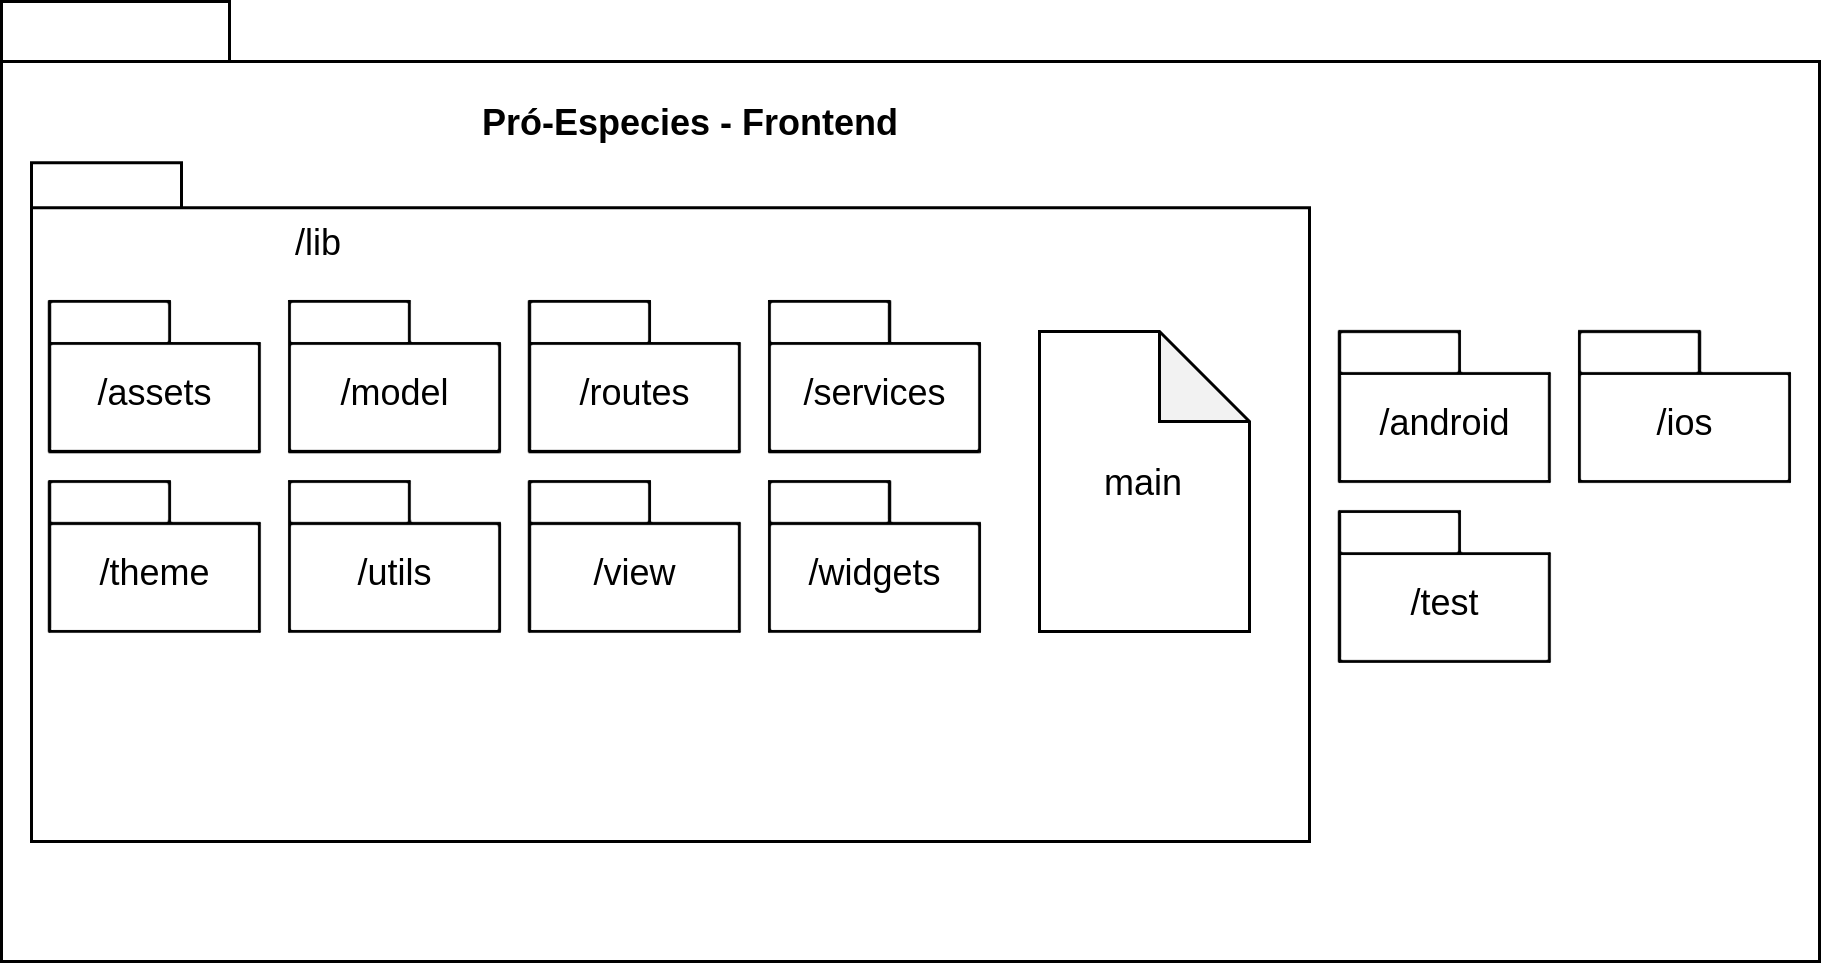

The diagram above was exported from draw.io. Its source (the exported page's mxGraphModel, read from the mxfile embedded in the PNG):
<mxGraphModel dx="868" dy="481" grid="1" gridSize="10" guides="1" tooltips="1" connect="1" arrows="1" fold="1" page="1" pageScale="1" pageWidth="827" pageHeight="1169" math="0" shadow="0">
  <root>
    <mxCell id="0" />
    <mxCell id="1" parent="0" />
    <mxCell id="SyOk8Jc3qLTJuwUcxYbr-1" value="" style="shape=folder;fontStyle=1;spacingTop=10;tabWidth=76;tabHeight=20;tabPosition=left;html=1;" vertex="1" parent="1">
      <mxGeometry x="184" y="140" width="606" height="320" as="geometry" />
    </mxCell>
    <mxCell id="SyOk8Jc3qLTJuwUcxYbr-2" value="&lt;span style=&quot;font-weight: 700&quot;&gt;Pró-Especies - Frontend&lt;/span&gt;" style="text;html=1;strokeColor=none;fillColor=none;align=center;verticalAlign=middle;whiteSpace=wrap;rounded=0;" vertex="1" parent="1">
      <mxGeometry x="334" y="170" width="160" height="20" as="geometry" />
    </mxCell>
    <mxCell id="SyOk8Jc3qLTJuwUcxYbr-3" value="" style="shape=folder;fontStyle=1;spacingTop=10;tabWidth=50;tabHeight=15;tabPosition=left;html=1;" vertex="1" parent="1">
      <mxGeometry x="194" y="193.75" width="426" height="226.25" as="geometry" />
    </mxCell>
    <mxCell id="SyOk8Jc3qLTJuwUcxYbr-4" value="/lib" style="text;html=1;strokeColor=none;fillColor=none;align=center;verticalAlign=middle;whiteSpace=wrap;rounded=0;" vertex="1" parent="1">
      <mxGeometry x="270" y="210" width="40" height="20" as="geometry" />
    </mxCell>
    <mxCell id="SyOk8Jc3qLTJuwUcxYbr-5" value="&lt;span style=&quot;font-weight: 400&quot;&gt;/assets&lt;/span&gt;" style="shape=folder;fontStyle=1;spacingTop=10;tabWidth=40;tabHeight=14;tabPosition=left;html=1;" vertex="1" parent="1">
      <mxGeometry x="200" y="240" width="70" height="50" as="geometry" />
    </mxCell>
    <mxCell id="SyOk8Jc3qLTJuwUcxYbr-6" value="&lt;span style=&quot;font-weight: 400&quot;&gt;/model&lt;/span&gt;" style="shape=folder;fontStyle=1;spacingTop=10;tabWidth=40;tabHeight=14;tabPosition=left;html=1;" vertex="1" parent="1">
      <mxGeometry x="280" y="240" width="70" height="50" as="geometry" />
    </mxCell>
    <mxCell id="SyOk8Jc3qLTJuwUcxYbr-7" value="&lt;span style=&quot;font-weight: 400&quot;&gt;/routes&lt;/span&gt;" style="shape=folder;fontStyle=1;spacingTop=10;tabWidth=40;tabHeight=14;tabPosition=left;html=1;" vertex="1" parent="1">
      <mxGeometry x="360" y="240" width="70" height="50" as="geometry" />
    </mxCell>
    <mxCell id="SyOk8Jc3qLTJuwUcxYbr-8" value="&lt;span style=&quot;font-weight: 400&quot;&gt;/services&lt;/span&gt;" style="shape=folder;fontStyle=1;spacingTop=10;tabWidth=40;tabHeight=14;tabPosition=left;html=1;" vertex="1" parent="1">
      <mxGeometry x="440" y="240" width="70" height="50" as="geometry" />
    </mxCell>
    <mxCell id="SyOk8Jc3qLTJuwUcxYbr-9" value="&lt;span style=&quot;font-weight: 400&quot;&gt;/theme&lt;/span&gt;" style="shape=folder;fontStyle=1;spacingTop=10;tabWidth=40;tabHeight=14;tabPosition=left;html=1;" vertex="1" parent="1">
      <mxGeometry x="200" y="300" width="70" height="50" as="geometry" />
    </mxCell>
    <mxCell id="SyOk8Jc3qLTJuwUcxYbr-10" value="&lt;span style=&quot;font-weight: 400&quot;&gt;/utils&lt;/span&gt;" style="shape=folder;fontStyle=1;spacingTop=10;tabWidth=40;tabHeight=14;tabPosition=left;html=1;" vertex="1" parent="1">
      <mxGeometry x="280" y="300" width="70" height="50" as="geometry" />
    </mxCell>
    <mxCell id="SyOk8Jc3qLTJuwUcxYbr-11" value="&lt;span style=&quot;font-weight: 400&quot;&gt;/view&lt;/span&gt;" style="shape=folder;fontStyle=1;spacingTop=10;tabWidth=40;tabHeight=14;tabPosition=left;html=1;" vertex="1" parent="1">
      <mxGeometry x="360" y="300" width="70" height="50" as="geometry" />
    </mxCell>
    <mxCell id="SyOk8Jc3qLTJuwUcxYbr-12" value="&lt;span style=&quot;font-weight: 400&quot;&gt;/widgets&lt;/span&gt;" style="shape=folder;fontStyle=1;spacingTop=10;tabWidth=40;tabHeight=14;tabPosition=left;html=1;" vertex="1" parent="1">
      <mxGeometry x="440" y="300" width="70" height="50" as="geometry" />
    </mxCell>
    <mxCell id="SyOk8Jc3qLTJuwUcxYbr-13" value="main" style="shape=note;whiteSpace=wrap;html=1;backgroundOutline=1;darkOpacity=0.05;" vertex="1" parent="1">
      <mxGeometry x="530" y="250" width="70" height="100" as="geometry" />
    </mxCell>
    <mxCell id="SyOk8Jc3qLTJuwUcxYbr-14" value="&lt;span style=&quot;font-weight: 400&quot;&gt;/android&lt;/span&gt;" style="shape=folder;fontStyle=1;spacingTop=10;tabWidth=40;tabHeight=14;tabPosition=left;html=1;" vertex="1" parent="1">
      <mxGeometry x="630" y="250" width="70" height="50" as="geometry" />
    </mxCell>
    <mxCell id="SyOk8Jc3qLTJuwUcxYbr-15" value="&lt;span style=&quot;font-weight: 400&quot;&gt;/test&lt;/span&gt;" style="shape=folder;fontStyle=1;spacingTop=10;tabWidth=40;tabHeight=14;tabPosition=left;html=1;" vertex="1" parent="1">
      <mxGeometry x="630" y="310" width="70" height="50" as="geometry" />
    </mxCell>
    <mxCell id="SyOk8Jc3qLTJuwUcxYbr-16" value="&lt;span style=&quot;font-weight: 400&quot;&gt;/ios&lt;/span&gt;" style="shape=folder;fontStyle=1;spacingTop=10;tabWidth=40;tabHeight=14;tabPosition=left;html=1;" vertex="1" parent="1">
      <mxGeometry x="710" y="250" width="70" height="50" as="geometry" />
    </mxCell>
  </root>
</mxGraphModel>